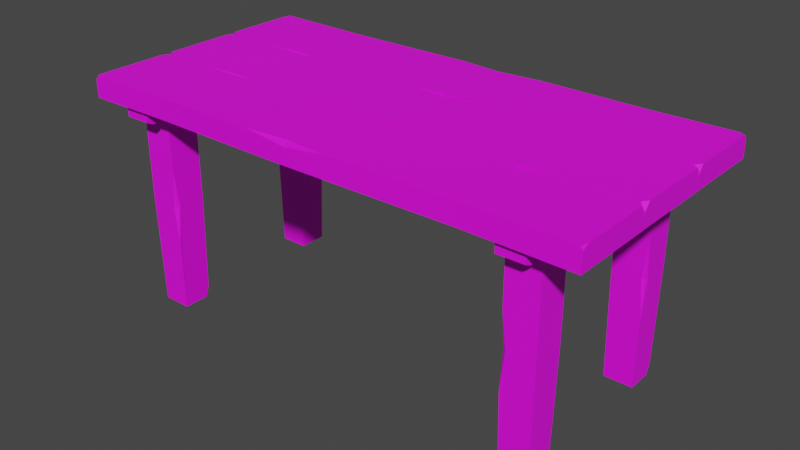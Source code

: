 # Source: Bench_Short_V2.1.blend  (saved by Blender 2.91.10; exported with 4.5.12 LTS)
import bpy
from mathutils import Matrix  # noqa: F401  (used for matrix-valued properties, if any)

bpy.ops.wm.read_factory_settings(use_empty=True)
scene = bpy.context.scene
scene.name = 'Scene'

# ---- collections
col_collection = bpy.data.collections.new('Collection'); scene.collection.children.link(col_collection)

# ---- images (referenced by path relative to the original .blend; pixels are not part of the script)
import os
ASSET_DIR = os.environ.get("B2B_ASSET_DIR", "")  # directory of the original .blend (textures are referenced by path, not embedded)
HERE = os.path.dirname(os.path.abspath(__file__))  # packed textures are extracted next to this script under _unpacked/

def load_image(name, relpath, width, height, colorspace="sRGB"):
    """Load a texture the original file referenced (path relative to the .blend, or extracted next to this script)."""
    p = next((c for c in (os.path.join(HERE, relpath), os.path.join(ASSET_DIR, relpath)) if relpath and os.path.exists(c)), "")
    if p:
        img = bpy.data.images.load(p, check_existing=True)
        img.name = name
    else:  # same state as the original file: an image datablock whose file is absent (Cycles renders it pink)
        img = bpy.data.images.new(name, width, height)
        img.source = "FILE"
        img.filepath = "//" + (relpath or name)
    img.colorspace_settings.name = colorspace
    return img
img_color2_png = load_image('Color2.png', 'Color2.png', 1024, 1024, 'sRGB')

# ---- materials (node trees are filled in below, after node groups)
mat_material_001 = bpy.data.materials.new('Material.001')
mat_material_001.use_transparent_shadow = False

# ---- material node trees
mat_material_001.use_nodes = True; mat_material_001.node_tree.nodes.clear()
_N = mat_material_001.node_tree.nodes; _L = mat_material_001.node_tree.links
n0 = _N.new('ShaderNodeBsdfPrincipled'); n0.name = 'Principled BSDF'; n0.location = (10, 300)
n0.distribution = 'GGX'
n0.subsurface_method = 'BURLEY'
n0.inputs[2].default_value = 0.6
n0.inputs[3].default_value = 1.45
n0.inputs[27].default_value = (0.0, 0.0, 0.0, 1.0)
n0.inputs[28].default_value = 1.0
n1 = _N.new('ShaderNodeOutputMaterial'); n1.name = 'Material Output'; n1.location = (300, 300)
n2 = _N.new('ShaderNodeTexImage'); n2.name = 'Image Texture'; n2.location = (-280, 280)
n2.image = img_color2_png
_L.new(n0.outputs[0], n1.inputs[0])
_L.new(n2.outputs[0], n0.inputs[0])
n1.is_active_output = True

# ---- world
world_world = bpy.data.worlds.new('World'); scene.world = world_world
world_world.use_nodes = True; world_world.node_tree.nodes.clear()
_N = world_world.node_tree.nodes; _L = world_world.node_tree.links
n0 = _N.new('ShaderNodeOutputWorld'); n0.name = 'World Output'; n0.location = (300, 300)
n1 = _N.new('ShaderNodeBackground'); n1.name = 'Background'; n1.location = (10, 300)
n1.inputs[0].default_value = (0.05088, 0.05088, 0.05088, 1.0)
_L.new(n1.outputs[0], n0.inputs[0])
n0.is_active_output = True
world_world.color = (0.05088, 0.05088, 0.05088)
world_world.use_sun_shadow = False
world_world.sun_shadow_jitter_overblur = 0.0

# ---- meshes
me_cube_033 = bpy.data.meshes.new('Cube.033')
me_cube_033.from_pydata([(0.03227, 0.07575, 0.44), (0.02501, 0.2301, 0.4), (0.03227, 0.07575, 0.4), (0.02501, 0.2275, 0.4356), (-0.2962, 0.07742, 0.4365), (-0.2962, 0.07543, 0.4007), (-0.2898, 0.2275, 0.4393), (-0.2898, 0.2275, 0.4007), (0.4746, 0.2303, 0.4), (0.4742, 0.0782, 0.4), (-0.4854, 0.2303, 0.4), (-0.4849, 0.07969, 0.4), (-0.4274, 0.1269, 0.4), (-0.4274, 0.1869, 0.4), (-0.3674, 0.1269, 0.4), (-0.3674, 0.1869, 0.4), (-0.4244, 0.1299, 0.002061), (-0.4216, 0.1809, 0.002061), (-0.3704, 0.1839, 0.002061), (-0.3704, 0.1299, 0.002061), (-0.4274, 0.1269, 0.2078), (-0.4274, 0.1869, 0.2078), (-0.3706, 0.184, 0.2078), (-0.3674, 0.1269, 0.2078), (-0.4247, 0.1842, 0.02189), (-0.4244, 0.1768, 0.002061), (-0.4175, 0.1839, 0.002061), (-0.3674, 0.1869, 0.2767), (-0.3674, 0.1797, 0.2078), (-0.3677, 0.1865, 0.1369), (-0.3754, 0.1869, 0.2078), (0.3328, 0.1781, 0.4), (0.3928, 0.1781, 0.4), (0.3328, 0.1181, 0.4), (0.3928, 0.1181, 0.4), (0.3358, 0.1751, 0.002061), (0.3869, 0.1723, 0.002061), (0.3898, 0.1211, 0.002061), (0.3358, 0.1211, 0.002061), (0.3328, 0.1781, 0.2078), (0.3928, 0.1781, 0.2078), (0.3899, 0.1213, 0.2078), (0.3328, 0.1181, 0.2078), (0.3901, 0.1754, 0.02189), (0.3828, 0.1751, 0.002061), (0.3898, 0.1682, 0.002061), (0.3928, 0.1181, 0.2767), (0.3857, 0.1181, 0.2078), (0.3925, 0.1184, 0.1369), (0.3928, 0.1261, 0.2078), (0.3926, -0.1269, 0.4), (0.3926, -0.1869, 0.4), (0.3326, -0.1269, 0.4), (0.3326, -0.1869, 0.4), (0.3896, -0.1299, 0.002061), (0.3869, -0.1809, 0.002061), (0.3356, -0.1839, 0.002061), (0.3356, -0.1299, 0.002061), (0.3926, -0.1269, 0.2078), (0.3926, -0.1869, 0.2078), (0.3358, -0.184, 0.2078), (0.3326, -0.1269, 0.2078), (0.3899, -0.1842, 0.02189), (0.3896, -0.1768, 0.002061), (0.3827, -0.1839, 0.002061), (0.3326, -0.1869, 0.2767), (0.3326, -0.1797, 0.2078), (0.3329, -0.1865, 0.1369), (0.3406, -0.1869, 0.2078), (-0.4274, -0.1219, 0.4), (-0.3674, -0.1219, 0.4), (-0.4274, -0.1819, 0.4), (-0.3674, -0.1819, 0.4), (-0.4244, -0.1249, 0.002061), (-0.3733, -0.1277, 0.002061), (-0.3704, -0.1789, 0.002061), (-0.4244, -0.1789, 0.002061), (-0.4274, -0.1219, 0.2078), (-0.3674, -0.1219, 0.2078), (-0.3703, -0.1787, 0.2078), (-0.4274, -0.1819, 0.2078), (-0.3701, -0.1246, 0.02189), (-0.3774, -0.1249, 0.002061), (-0.3704, -0.1318, 0.002061), (-0.3674, -0.1819, 0.2767), (-0.3745, -0.1819, 0.2078), (-0.3677, -0.1816, 0.1369), (-0.3674, -0.1739, 0.2078), (-0.373, 0.2205, 0.4003), (-0.422, 0.2205, 0.4003), (-0.373, -0.2205, 0.4003), (-0.422, -0.2205, 0.4003), (-0.373, 0.2085, 0.3728), (-0.373, 0.2205, 0.3784), (-0.422, 0.2205, 0.3784), (-0.422, 0.2085, 0.3728), (-0.373, -0.2205, 0.3784), (-0.373, -0.2085, 0.3728), (-0.422, -0.2085, 0.3728), (-0.422, -0.2205, 0.3784), (0.387, 0.2205, 0.4003), (0.338, 0.2205, 0.4003), (0.387, -0.2205, 0.4003), (0.338, -0.2205, 0.4003), (0.387, 0.2085, 0.3728), (0.387, 0.2205, 0.3784), (0.338, 0.2205, 0.3784), (0.338, 0.2085, 0.3728), (0.387, -0.2205, 0.3784), (0.387, -0.2085, 0.3728), (0.338, -0.2085, 0.3728), (0.338, -0.2205, 0.3784), (-0.4854, 0.2303, 0.4333), (-0.4813, 0.2303, 0.44), (-0.4854, 0.2175, 0.44), (-0.4849, 0.07969, 0.4259), (-0.4864, 0.08826, 0.44), (-0.4702, 0.07755, 0.4399), (0.4638, 0.2302, 0.44), (0.4746, 0.2303, 0.4323), (0.4746, 0.2244, 0.44), (0.4742, 0.08868, 0.44), (0.4742, 0.0782, 0.4264), (0.466, 0.07831, 0.44), (-0.05591, 0.2294, 0.4398), (0.02501, 0.2301, 0.4308), (0.1105, 0.2295, 0.4399), (0.02539, 0.222, 0.44), (-0.3693, 0.07628, 0.4396), (-0.2962, 0.07543, 0.4322), (-0.2654, 0.0754, 0.4394), (-0.2959, 0.08248, 0.4393), (0.3015, 0.07593, 0.4395), (0.3185, 0.2279, 0.4005), (0.3015, 0.07593, 0.4005), (0.3185, 0.2279, 0.4395), (0.4746, -0.07768, 0.4), (0.4746, -0.2317, 0.4), (-0.4854, -0.07768, 0.4), (-0.4854, -0.2317, 0.4), (0.2791, -0.2288, 0.4007), (0.2791, -0.2288, 0.4393), (0.2862, -0.08053, 0.4007), (0.2862, -0.08252, 0.4365), (-0.03573, -0.2289, 0.4356), (-0.043, -0.08023, 0.4), (-0.03573, -0.2315, 0.4), (-0.043, -0.08023, 0.44), (-0.3292, -0.2293, 0.4395), (-0.3151, -0.0801, 0.4005), (-0.3292, -0.2293, 0.4005), (-0.3151, -0.0801, 0.4395), (0.2859, -0.08758, 0.4393), (0.2554, -0.08051, 0.4394), (0.2862, -0.08053, 0.4322), (0.3172, -0.08006, 0.4394), (-0.03612, -0.2234, 0.44), (-0.1212, -0.2308, 0.4399), (-0.03573, -0.2315, 0.4308), (0.04518, -0.2308, 0.4398), (-0.4772, -0.07779, 0.44), (-0.4854, -0.07768, 0.4264), (-0.4854, -0.08816, 0.44), (-0.4854, -0.2258, 0.44), (-0.4854, -0.2317, 0.4323), (-0.4745, -0.2315, 0.44), (0.4662, -0.07781, 0.44), (0.4746, -0.0885, 0.44), (0.4746, -0.07768, 0.4259), (0.4746, -0.2189, 0.44), (0.4706, -0.2316, 0.44), (0.4746, -0.2317, 0.4333), (-0.4839, -0.07543, 0.4), (-0.4854, 0.07632, 0.4), (0.4742, -0.0758, 0.4), (0.4746, 0.07632, 0.4), (-0.2898, 0.07347, 0.4007), (-0.2898, 0.07347, 0.4393), (-0.2962, -0.07857, 0.4007), (-0.2962, -0.07658, 0.4365), (0.02501, 0.0735, 0.4356), (0.03227, -0.07825, 0.4), (0.02501, 0.0761, 0.4), (0.03227, -0.07825, 0.44), (0.3185, 0.0739, 0.4395), (0.3015, -0.07807, 0.4005), (0.3185, 0.0739, 0.4005), (0.3015, -0.07807, 0.4395), (-0.2959, -0.07152, 0.4393), (-0.2654, -0.0786, 0.4394), (-0.2962, -0.07857, 0.4322), (-0.3693, -0.07772, 0.4396), (0.02539, 0.068, 0.44), (0.1105, 0.07546, 0.4399), (0.02501, 0.0761, 0.4308), (-0.05591, 0.07542, 0.4398), (0.466, -0.07569, 0.44), (0.4742, -0.0758, 0.4264), (0.4742, -0.06532, 0.44), (0.4746, 0.07041, 0.44), (0.4746, 0.07632, 0.4323), (0.4638, 0.07615, 0.44), (-0.4691, -0.07756, 0.4399), (-0.4854, -0.06685, 0.44), (-0.4839, -0.07543, 0.4259), (-0.4854, 0.06354, 0.44), (-0.4813, 0.07626, 0.44), (-0.4854, 0.07632, 0.4333)], [], [(8, 119, 120, 121, 122, 9), (133, 8, 9, 134), (2, 0, 130, 129, 5), (6, 113, 114, 116, 117, 128, 131), (3, 124, 127), (9, 122, 123, 132, 134), (11, 115, 116, 114, 112, 10), (10, 7, 5, 11), (20, 12, 13, 21), (21, 13, 15, 27, 30), (22, 27, 28), (23, 14, 12, 20), (15, 13, 12, 14), (19, 23, 20, 16), (18, 29, 28, 23, 19), (17, 24, 26), (16, 20, 21, 24, 25), (26, 24, 21, 30, 29, 18), (25, 24, 17), (29, 30, 22), (30, 27, 22), (28, 29, 22), (28, 27, 15, 14, 23), (39, 31, 32, 40), (40, 32, 34, 46, 49), (41, 46, 47), (42, 33, 31, 39), (34, 32, 31, 33), (38, 42, 39, 35), (37, 48, 47, 42, 38), (36, 43, 45), (35, 39, 40, 43, 44), (45, 43, 40, 49, 48, 37), (44, 43, 36), (48, 49, 41), (49, 46, 41), (47, 48, 41), (47, 46, 34, 33, 42), (58, 50, 51, 59), (59, 51, 53, 65, 68), (60, 65, 66), (61, 52, 50, 58), (53, 51, 50, 52), (57, 61, 58, 54), (56, 67, 66, 61, 57), (55, 62, 64), (54, 58, 59, 62, 63), (64, 62, 59, 68, 67, 56), (63, 62, 55), (67, 68, 60), (68, 65, 60), (66, 67, 60), (66, 65, 53, 52, 61), (77, 69, 70, 78), (78, 70, 72, 84, 87), (79, 84, 85), (80, 71, 69, 77), (72, 70, 69, 71), (76, 80, 77, 73), (75, 86, 85, 80, 76), (74, 81, 83), (73, 77, 78, 81, 82), (83, 81, 78, 87, 86, 75), (82, 81, 74), (86, 87, 79), (87, 84, 79), (85, 86, 79), (85, 84, 72, 71, 80), (98, 95, 92, 97), (91, 99, 96, 90), (88, 93, 94, 89), (89, 91, 90, 88), (89, 94, 95, 98, 99, 91), (92, 95, 94, 93), (98, 97, 96, 99), (90, 96, 97, 92, 93, 88), (110, 107, 104, 109), (103, 111, 108, 102), (100, 105, 106, 101), (101, 103, 102, 100), (101, 106, 107, 110, 111, 103), (104, 107, 106, 105), (110, 109, 108, 111), (102, 108, 109, 104, 105, 100), (125, 124, 3), (120, 118, 135, 132, 123, 121), (117, 116, 115), (129, 130, 4), (1, 125, 126, 135, 133), (114, 113, 112), (10, 112, 113, 6, 7), (128, 129, 4), (130, 131, 4), (133, 135, 118, 119, 8), (127, 126, 3), (120, 119, 118), (123, 122, 121), (5, 129, 128, 117, 115, 11), (126, 125, 3), (131, 128, 4), (127, 124, 6, 131, 130, 0), (7, 6, 124, 125, 1), (7, 1, 2, 5), (1, 133, 134, 2), (135, 126, 127, 0, 132), (134, 132, 0, 2), (136, 168, 167, 169, 171, 137), (139, 164, 163, 162, 161, 138), (138, 161, 160, 151, 149), (150, 139, 138, 149), (144, 159, 156), (137, 140, 142, 136), (145, 147, 153, 154, 142), (141, 170, 169, 167, 166, 155, 152), (149, 151, 147, 145), (148, 157, 156, 147, 151), (140, 146, 145, 142), (140, 141, 159, 158, 146), (146, 150, 149, 145), (146, 158, 157, 148, 150), (153, 152, 143), (155, 154, 143), (154, 153, 143), (152, 155, 143), (156, 159, 141, 152, 153, 147), (158, 159, 144), (157, 158, 144), (156, 157, 144), (160, 161, 162), (150, 148, 165, 164, 139), (163, 164, 165), (163, 165, 148, 151, 160, 162), (166, 167, 168), (142, 154, 155, 166, 168, 136), (169, 170, 171), (137, 171, 170, 141, 140), (172, 204, 203, 205, 207, 173), (175, 200, 199, 198, 197, 174), (174, 197, 196, 187, 185), (186, 175, 174, 185), (180, 195, 192), (173, 176, 178, 172), (181, 183, 189, 190, 178), (177, 206, 205, 203, 202, 191, 188), (185, 187, 183, 181), (184, 193, 192, 183, 187), (176, 182, 181, 178), (176, 177, 195, 194, 182), (182, 186, 185, 181), (182, 194, 193, 184, 186), (189, 188, 179), (191, 190, 179), (190, 189, 179), (188, 191, 179), (192, 195, 177, 188, 189, 183), (194, 195, 180), (193, 194, 180), (192, 193, 180), (196, 197, 198), (186, 184, 201, 200, 175), (199, 200, 201), (199, 201, 184, 187, 196, 198), (202, 203, 204), (178, 190, 191, 202, 204, 172), (205, 206, 207), (173, 207, 206, 177, 176), (57, 54, 63, 55, 64, 56), (38, 35, 44, 36, 45, 37), (76, 73, 82, 74, 83, 75), (19, 16, 25, 17, 26, 18)])
_uv = me_cube_033.uv_layers.new(name='UVMap')
_uv.uv.foreach_set('vector', [0.5956, 0.9912, 0.5958, 0.9912, 0.5958, 0.9912, 0.5958, 0.9915, 0.5957, 0.9915, 0.5956, 0.9915, 0.5955, 0.9912, 0.5956, 0.9912, 0.5956, 0.9915, 0.5955, 0.9915, 0.5956, 0.9916, 0.5958, 0.9916, 0.5958, 0.9917, 0.5958, 0.9917, 0.5956, 0.9917, 0.5961, 0.9912, 0.5961, 0.9912, 0.5961, 0.9912, 0.5961, 0.9915, 0.5961, 0.9915, 0.5961, 0.9915, 0.5961, 0.9915, 0.596, 0.9912, 0.596, 0.9912, 0.596, 0.9912, 0.5956, 0.9915, 0.5957, 0.9915, 0.5958, 0.9915, 0.5958, 0.9916, 0.5956, 0.9916, 0.5956, 0.9906, 0.5957, 0.9906, 0.5958, 0.9906, 0.5958, 0.9909, 0.5958, 0.9909, 0.5956, 0.9909, 0.5953, 0.9912, 0.5953, 0.9912, 0.5953, 0.9915, 0.5953, 0.9915, 0.5958, 0.9906, 0.5958, 0.9906, 0.5958, 0.9909, 0.5958, 0.9909, 0.5958, 0.9909, 0.5958, 0.9909, 0.5958, 0.9912, 0.5958, 0.9912, 0.5958, 0.9912, 0.5958, 0.9912, 0.5958, 0.9912, 0.5958, 0.9912, 0.5958, 0.9915, 0.5958, 0.9915, 0.5958, 0.9918, 0.5958, 0.9918, 0.5958, 0.9912, 0.5961, 0.9912, 0.5961, 0.9915, 0.5958, 0.9915, 0.5957, 0.9915, 0.5958, 0.9915, 0.5958, 0.9918, 0.5957, 0.9918, 0.5957, 0.9912, 0.5958, 0.9912, 0.5958, 0.9912, 0.5958, 0.9915, 0.5957, 0.9915, 0.5957, 0.9909, 0.5957, 0.9909, 0.5957, 0.991, 0.5957, 0.9906, 0.5958, 0.9906, 0.5958, 0.9909, 0.5957, 0.9909, 0.5957, 0.9909, 0.5957, 0.991, 0.5957, 0.9909, 0.5958, 0.9909, 0.5958, 0.9912, 0.5958, 0.9912, 0.5957, 0.9912, 0.5957, 0.9909, 0.5957, 0.9909, 0.5957, 0.9909, 0.5958, 0.9912, 0.5958, 0.9912, 0.5958, 0.9912, 0.5958, 0.9912, 0.5958, 0.9912, 0.5958, 0.9912, 0.5958, 0.9912, 0.5958, 0.9912, 0.5958, 0.9912, 0.5958, 0.9912, 0.5958, 0.9912, 0.5958, 0.9912, 0.5958, 0.9915, 0.5958, 0.9915, 0.5958, 0.9906, 0.5958, 0.9906, 0.5958, 0.9909, 0.5958, 0.9909, 0.5958, 0.9909, 0.5958, 0.9909, 0.5958, 0.9912, 0.5958, 0.9912, 0.5958, 0.9912, 0.5958, 0.9912, 0.5958, 0.9912, 0.5958, 0.9912, 0.5958, 0.9915, 0.5958, 0.9915, 0.5958, 0.9918, 0.5958, 0.9918, 0.5958, 0.9912, 0.5961, 0.9912, 0.5961, 0.9915, 0.5958, 0.9915, 0.5957, 0.9915, 0.5958, 0.9915, 0.5958, 0.9918, 0.5957, 0.9918, 0.5957, 0.9912, 0.5958, 0.9912, 0.5958, 0.9912, 0.5958, 0.9915, 0.5957, 0.9915, 0.5957, 0.9909, 0.5957, 0.9909, 0.5957, 0.991, 0.5957, 0.9906, 0.5958, 0.9906, 0.5958, 0.9909, 0.5957, 0.9909, 0.5957, 0.9909, 0.5957, 0.991, 0.5957, 0.9909, 0.5958, 0.9909, 0.5958, 0.9912, 0.5958, 0.9912, 0.5957, 0.9912, 0.5957, 0.9909, 0.5957, 0.9909, 0.5957, 0.9909, 0.5958, 0.9912, 0.5958, 0.9912, 0.5958, 0.9912, 0.5958, 0.9912, 0.5958, 0.9912, 0.5958, 0.9912, 0.5958, 0.9912, 0.5958, 0.9912, 0.5958, 0.9912, 0.5958, 0.9912, 0.5958, 0.9912, 0.5958, 0.9912, 0.5958, 0.9915, 0.5958, 0.9915, 0.5958, 0.9906, 0.5958, 0.9906, 0.5958, 0.9909, 0.5958, 0.9909, 0.5958, 0.9909, 0.5958, 0.9909, 0.5958, 0.9912, 0.5958, 0.9912, 0.5958, 0.9912, 0.5958, 0.9912, 0.5958, 0.9912, 0.5958, 0.9912, 0.5958, 0.9915, 0.5958, 0.9915, 0.5958, 0.9918, 0.5958, 0.9918, 0.5958, 0.9912, 0.5961, 0.9912, 0.5961, 0.9915, 0.5958, 0.9915, 0.5957, 0.9915, 0.5958, 0.9915, 0.5958, 0.9918, 0.5957, 0.9918, 0.5957, 0.9912, 0.5958, 0.9912, 0.5958, 0.9912, 0.5958, 0.9915, 0.5957, 0.9915, 0.5957, 0.9909, 0.5957, 0.9909, 0.5957, 0.991, 0.5957, 0.9906, 0.5958, 0.9906, 0.5958, 0.9909, 0.5957, 0.9909, 0.5957, 0.9909, 0.5957, 0.991, 0.5957, 0.9909, 0.5958, 0.9909, 0.5958, 0.9912, 0.5958, 0.9912, 0.5957, 0.9912, 0.5957, 0.9909, 0.5957, 0.9909, 0.5957, 0.9909, 0.5958, 0.9912, 0.5958, 0.9912, 0.5958, 0.9912, 0.5958, 0.9912, 0.5958, 0.9912, 0.5958, 0.9912, 0.5958, 0.9912, 0.5958, 0.9912, 0.5958, 0.9912, 0.5958, 0.9912, 0.5958, 0.9912, 0.5958, 0.9912, 0.5958, 0.9915, 0.5958, 0.9915, 0.5958, 0.9906, 0.5958, 0.9906, 0.5958, 0.9909, 0.5958, 0.9909, 0.5958, 0.9909, 0.5958, 0.9909, 0.5958, 0.9912, 0.5958, 0.9912, 0.5958, 0.9912, 0.5958, 0.9912, 0.5958, 0.9912, 0.5958, 0.9912, 0.5958, 0.9915, 0.5958, 0.9915, 0.5958, 0.9918, 0.5958, 0.9918, 0.5958, 0.9912, 0.5961, 0.9912, 0.5961, 0.9915, 0.5958, 0.9915, 0.5957, 0.9915, 0.5958, 0.9915, 0.5958, 0.9918, 0.5957, 0.9918, 0.5957, 0.9912, 0.5958, 0.9912, 0.5958, 0.9912, 0.5958, 0.9915, 0.5957, 0.9915, 0.5957, 0.9909, 0.5957, 0.9909, 0.5957, 0.991, 0.5957, 0.9906, 0.5958, 0.9906, 0.5958, 0.9909, 0.5957, 0.9909, 0.5957, 0.9909, 0.5957, 0.991, 0.5957, 0.9909, 0.5958, 0.9909, 0.5958, 0.9912, 0.5958, 0.9912, 0.5957, 0.9912, 0.5957, 0.9909, 0.5957, 0.9909, 0.5957, 0.9909, 0.5958, 0.9912, 0.5958, 0.9912, 0.5958, 0.9912, 0.5958, 0.9912, 0.5958, 0.9912, 0.5958, 0.9912, 0.5958, 0.9912, 0.5958, 0.9912, 0.5958, 0.9912, 0.5958, 0.9912, 0.5958, 0.9912, 0.5958, 0.9912, 0.5958, 0.9915, 0.5958, 0.9915, 0.5959, 0.9912, 0.5961, 0.9912, 0.5961, 0.9915, 0.5959, 0.9915, 0.5956, 0.9912, 0.5958, 0.9912, 0.5958, 0.9915, 0.5956, 0.9915, 0.5956, 0.9906, 0.5958, 0.9906, 0.5958, 0.9909, 0.5956, 0.9909, 0.5953, 0.9912, 0.5956, 0.9912, 0.5956, 0.9915, 0.5953, 0.9915, 0.5956, 0.9909, 0.5958, 0.9909, 0.5958, 0.9909, 0.5958, 0.9912, 0.5958, 0.9912, 0.5956, 0.9912, 0.5958, 0.9906, 0.5958, 0.9909, 0.5958, 0.9909, 0.5958, 0.9906, 0.5959, 0.9912, 0.5959, 0.9915, 0.5958, 0.9915, 0.5958, 0.9912, 0.5956, 0.9915, 0.5958, 0.9915, 0.5958, 0.9915, 0.5958, 0.9918, 0.5958, 0.9918, 0.5956, 0.9918, 0.5959, 0.9912, 0.5961, 0.9912, 0.5961, 0.9915, 0.5959, 0.9915, 0.5956, 0.9912, 0.5958, 0.9912, 0.5958, 0.9915, 0.5956, 0.9915, 0.5956, 0.9906, 0.5958, 0.9906, 0.5958, 0.9909, 0.5956, 0.9909, 0.5953, 0.9912, 0.5956, 0.9912, 0.5956, 0.9915, 0.5953, 0.9915, 0.5956, 0.9909, 0.5958, 0.9909, 0.5958, 0.9909, 0.5958, 0.9912, 0.5958, 0.9912, 0.5956, 0.9912, 0.5958, 0.9906, 0.5958, 0.9909, 0.5958, 0.9909, 0.5958, 0.9906, 0.5959, 0.9912, 0.5959, 0.9915, 0.5958, 0.9915, 0.5958, 0.9912, 0.5956, 0.9915, 0.5958, 0.9915, 0.5958, 0.9915, 0.5958, 0.9918, 0.5958, 0.9918, 0.5956, 0.9918, 0.5958, 0.9911, 0.5958, 0.991, 0.5958, 0.9911, 0.5958, 0.9912, 0.5959, 0.9912, 0.5959, 0.9912, 0.5959, 0.9915, 0.5959, 0.9915, 0.5958, 0.9915, 0.5958, 0.9918, 0.5961, 0.9915, 0.5957, 0.9906, 0.5958, 0.9917, 0.5958, 0.9917, 0.5958, 0.9917, 0.5956, 0.9911, 0.5958, 0.9911, 0.5958, 0.9911, 0.5958, 0.9912, 0.5956, 0.9912, 0.5958, 0.9909, 0.5961, 0.9912, 0.5958, 0.9909, 0.5956, 0.9909, 0.5958, 0.9909, 0.5958, 0.9909, 0.5958, 0.991, 0.5956, 0.991, 0.5958, 0.9918, 0.5958, 0.9917, 0.5958, 0.9917, 0.5961, 0.9915, 0.5961, 0.9915, 0.5961, 0.9915, 0.5956, 0.9912, 0.5958, 0.9912, 0.5959, 0.9912, 0.5958, 0.9912, 0.5956, 0.9912, 0.596, 0.9912, 0.596, 0.9912, 0.596, 0.9912, 0.5958, 0.9912, 0.5958, 0.9912, 0.5959, 0.9912, 0.5959, 0.9915, 0.5957, 0.9915, 0.5958, 0.9915, 0.5956, 0.9917, 0.5958, 0.9917, 0.5958, 0.9918, 0.5958, 0.9918, 0.5957, 0.9918, 0.5956, 0.9918, 0.5958, 0.9911, 0.5958, 0.9911, 0.5958, 0.9911, 0.5961, 0.9915, 0.5961, 0.9915, 0.5961, 0.9915, 0.596, 0.9912, 0.596, 0.9912, 0.5961, 0.9912, 0.5961, 0.9915, 0.5961, 0.9915, 0.596, 0.9915, 0.5956, 0.991, 0.5958, 0.991, 0.5958, 0.991, 0.5958, 0.9911, 0.5956, 0.9911, 0.5953, 0.9912, 0.5954, 0.9912, 0.5954, 0.9915, 0.5953, 0.9915, 0.5954, 0.9912, 0.5955, 0.9912, 0.5955, 0.9915, 0.5954, 0.9915, 0.5959, 0.9912, 0.596, 0.9912, 0.596, 0.9912, 0.596, 0.9915, 0.5959, 0.9915, 0.5956, 0.9916, 0.5958, 0.9916, 0.5958, 0.9916, 0.5956, 0.9916, 0.5956, 0.9906, 0.5957, 0.9906, 0.5958, 0.9906, 0.5958, 0.9909, 0.5958, 0.9909, 0.5956, 0.9909, 0.5956, 0.9912, 0.5958, 0.9912, 0.5958, 0.9912, 0.5958, 0.9915, 0.5957, 0.9915, 0.5956, 0.9915, 0.5956, 0.9915, 0.5957, 0.9915, 0.5958, 0.9915, 0.5958, 0.9916, 0.5956, 0.9916, 0.5955, 0.9912, 0.5956, 0.9912, 0.5956, 0.9915, 0.5955, 0.9915, 0.596, 0.9912, 0.596, 0.9912, 0.596, 0.9912, 0.5953, 0.9912, 0.5953, 0.9912, 0.5953, 0.9915, 0.5953, 0.9915, 0.5956, 0.9916, 0.5958, 0.9916, 0.5958, 0.9917, 0.5958, 0.9917, 0.5956, 0.9917, 0.5961, 0.9912, 0.5961, 0.9912, 0.5961, 0.9912, 0.5961, 0.9915, 0.5961, 0.9915, 0.5961, 0.9915, 0.5961, 0.9915, 0.5956, 0.9916, 0.5958, 0.9916, 0.5958, 0.9916, 0.5956, 0.9916, 0.5959, 0.9912, 0.596, 0.9912, 0.596, 0.9912, 0.596, 0.9915, 0.5959, 0.9915, 0.5953, 0.9912, 0.5954, 0.9912, 0.5954, 0.9915, 0.5953, 0.9915, 0.5956, 0.991, 0.5958, 0.991, 0.5958, 0.991, 0.5958, 0.9911, 0.5956, 0.9911, 0.5954, 0.9912, 0.5955, 0.9912, 0.5955, 0.9915, 0.5954, 0.9915, 0.5956, 0.9911, 0.5958, 0.9911, 0.5958, 0.9911, 0.5958, 0.9912, 0.5956, 0.9912, 0.5961, 0.9915, 0.5961, 0.9915, 0.5961, 0.9915, 0.5958, 0.9917, 0.5958, 0.9917, 0.5958, 0.9917, 0.5958, 0.9917, 0.5958, 0.9917, 0.5958, 0.9917, 0.5961, 0.9915, 0.5961, 0.9915, 0.5961, 0.9915, 0.596, 0.9912, 0.596, 0.9912, 0.5961, 0.9912, 0.5961, 0.9915, 0.5961, 0.9915, 0.596, 0.9915, 0.5958, 0.9911, 0.5958, 0.991, 0.5958, 0.9911, 0.5958, 0.9911, 0.5958, 0.9911, 0.5958, 0.9911, 0.596, 0.9912, 0.596, 0.9912, 0.596, 0.9912, 0.5959, 0.9915, 0.5957, 0.9915, 0.5958, 0.9915, 0.5956, 0.9912, 0.5958, 0.9912, 0.5959, 0.9912, 0.5958, 0.9912, 0.5956, 0.9912, 0.5958, 0.9912, 0.5958, 0.9912, 0.5959, 0.9912, 0.5958, 0.9912, 0.5959, 0.9912, 0.5959, 0.9912, 0.5959, 0.9915, 0.5959, 0.9915, 0.5958, 0.9915, 0.5958, 0.9918, 0.5961, 0.9915, 0.5957, 0.9906, 0.5956, 0.9917, 0.5958, 0.9917, 0.5958, 0.9917, 0.5958, 0.9918, 0.5957, 0.9918, 0.5956, 0.9918, 0.5958, 0.9909, 0.5961, 0.9912, 0.5958, 0.9909, 0.5956, 0.9909, 0.5958, 0.9909, 0.5958, 0.9909, 0.5958, 0.991, 0.5956, 0.991, 0.6013, 0.9812, 0.6015, 0.9812, 0.6016, 0.9812, 0.6016, 0.9815, 0.6015, 0.9815, 0.6013, 0.9815, 0.6013, 0.9818, 0.6015, 0.9818, 0.6016, 0.9818, 0.6016, 0.982, 0.6015, 0.9821, 0.6013, 0.9821, 0.6013, 0.9821, 0.6015, 0.9821, 0.6016, 0.9821, 0.6016, 0.9821, 0.6013, 0.9821, 0.6012, 0.9818, 0.6013, 0.9818, 0.6013, 0.9821, 0.6012, 0.9821, 0.6017, 0.9818, 0.6017, 0.9818, 0.6017, 0.9818, 0.601, 0.9818, 0.601, 0.9818, 0.601, 0.9821, 0.601, 0.9821, 0.6013, 0.9822, 0.6016, 0.9822, 0.6016, 0.9823, 0.6015, 0.9823, 0.6013, 0.9823, 0.6018, 0.9818, 0.6019, 0.9818, 0.6019, 0.9818, 0.6019, 0.982, 0.6018, 0.9821, 0.6018, 0.9821, 0.6018, 0.982, 0.6013, 0.9821, 0.6016, 0.9821, 0.6016, 0.9822, 0.6013, 0.9822, 0.6016, 0.9818, 0.6017, 0.9818, 0.6017, 0.9818, 0.6017, 0.9821, 0.6016, 0.9821, 0.601, 0.9818, 0.6011, 0.9818, 0.6011, 0.9821, 0.601, 0.9821, 0.6013, 0.9815, 0.6016, 0.9815, 0.6016, 0.9816, 0.6015, 0.9816, 0.6013, 0.9816, 0.6011, 0.9818, 0.6012, 0.9818, 0.6012, 0.9821, 0.6011, 0.9821, 0.6013, 0.9816, 0.6015, 0.9816, 0.6016, 0.9817, 0.6016, 0.9817, 0.6013, 0.9817, 0.6018, 0.9821, 0.6018, 0.982, 0.6018, 0.9821, 0.6016, 0.9823, 0.6015, 0.9823, 0.6016, 0.9823, 0.6015, 0.9823, 0.6016, 0.9823, 0.6016, 0.9823, 0.6018, 0.982, 0.6018, 0.9821, 0.6018, 0.9821, 0.6017, 0.9818, 0.6017, 0.9818, 0.6018, 0.9818, 0.6018, 0.982, 0.6018, 0.9821, 0.6017, 0.9821, 0.6015, 0.9816, 0.6016, 0.9816, 0.6016, 0.9816, 0.6016, 0.9817, 0.6015, 0.9816, 0.6016, 0.9816, 0.6017, 0.9818, 0.6017, 0.9818, 0.6017, 0.9818, 0.6016, 0.9821, 0.6015, 0.9821, 0.6016, 0.982, 0.6013, 0.9817, 0.6016, 0.9817, 0.6016, 0.9818, 0.6015, 0.9818, 0.6013, 0.9818, 0.6016, 0.9818, 0.6015, 0.9818, 0.6016, 0.9818, 0.6016, 0.9818, 0.6016, 0.9818, 0.6016, 0.9818, 0.6016, 0.9821, 0.6016, 0.9821, 0.6016, 0.982, 0.6016, 0.9824, 0.6019, 0.982, 0.6015, 0.9812, 0.6013, 0.9823, 0.6015, 0.9823, 0.6016, 0.9823, 0.6016, 0.9824, 0.6015, 0.9824, 0.6013, 0.9824, 0.6016, 0.9815, 0.6019, 0.9818, 0.6015, 0.9815, 0.6013, 0.9815, 0.6015, 0.9815, 0.6016, 0.9815, 0.6016, 0.9815, 0.6013, 0.9815, 0.5957, 0.9915, 0.5957, 0.9906, 0.5957, 0.9909, 0.5957, 0.9909, 0.5957, 0.991, 0.5957, 0.9912, 0.5957, 0.9915, 0.5957, 0.9906, 0.5957, 0.9909, 0.5957, 0.9909, 0.5957, 0.991, 0.5957, 0.9912, 0.5957, 0.9915, 0.5957, 0.9906, 0.5957, 0.9909, 0.5957, 0.9909, 0.5957, 0.991, 0.5957, 0.9912, 0.5957, 0.9915, 0.5957, 0.9906, 0.5957, 0.9909, 0.5957, 0.9909, 0.5957, 0.991, 0.5957, 0.9912])
me_cube_033.materials.append(mat_material_001)
me_cube_033.use_remesh_fix_poles = True
me_cube_033.use_remesh_preserve_attributes = False
me_cube_033.use_mirror_vertex_groups = False
me_cube_033.update()

# ---- objects
ob_bench_short_v2_1 = bpy.data.objects.new('Bench_Short_V2.1', me_cube_033)

# ---- transforms, parenting, visibility, modifiers, constraints
ob_bench_short_v2_1.location = (0.0, 0.0, 0.0)
ob_bench_short_v2_1.lineart.crease_threshold = 0.0

# ---- collection membership
col_collection.objects.link(ob_bench_short_v2_1)

# ---- scene / render settings (as saved in the file)
scene.frame_start = 1; scene.frame_end = 250; scene.frame_set(1)
scene.render.engine = 'BLENDER_EEVEE_NEXT'
scene.cycles.use_denoising = False
scene.cycles.samples = 128
scene.cycles.sampling_pattern = 'TABULATED_SOBOL'
scene.cycles.use_adaptive_sampling = False
scene.cycles.use_light_tree = False
scene.view_settings.view_transform = 'Filmic'
bpy.context.view_layer.update()

# ---- added for rendering (the .blend has no active camera and no usable light): camera, sun
cam_auto = bpy.data.cameras.new('AutoCamera')
cam_auto.lens = 50.0
cam_auto.sensor_width = 36.0
cam_auto.clip_end = 1000.0
ob_auto_camera = bpy.data.objects.new('AutoCamera', cam_auto)
scene.collection.objects.link(ob_auto_camera)
ob_auto_camera.location = (1.06066, -1.28052, 1.07426)
ob_auto_camera.rotation_euler = (1.09748, -7.21219e-08, 0.694738)
scene.camera = ob_auto_camera
light_auto_sun = bpy.data.lights.new('AutoSun', 'SUN')
light_auto_sun.energy = 3.0
light_auto_sun.angle = 0.0523599
ob_auto_sun = bpy.data.objects.new('AutoSun', light_auto_sun)
scene.collection.objects.link(ob_auto_sun)
ob_auto_sun.rotation_euler = (0.872665, 0.174533, 0.523599)
bpy.context.view_layer.update()
